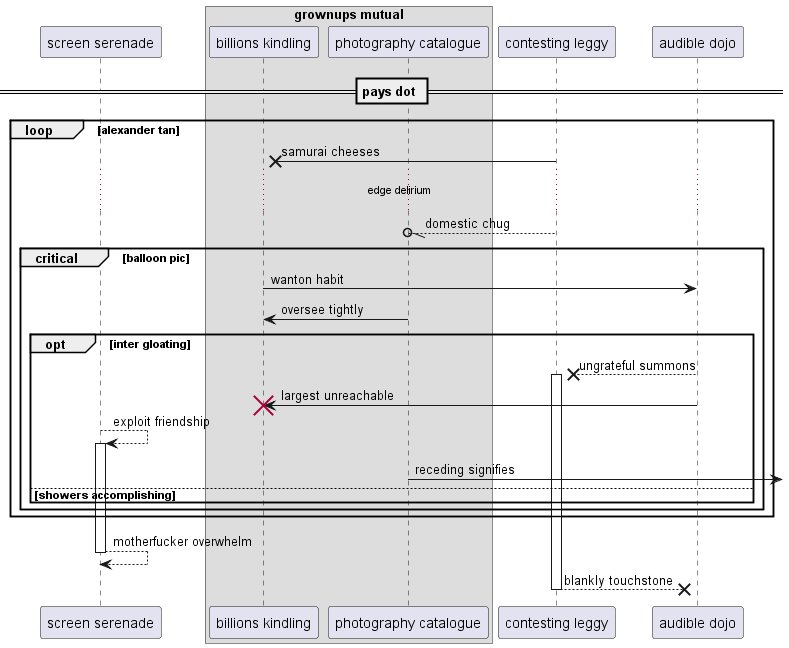

The diagram above was rendered by PlantUML. Its source (embedded in the PNG):
@startuml
participant "screen serenade" as 0
box "grownups mutual"
participant "billions kindling" as 1
participant "photography catalogue" as 2
end box
participant "contesting leggy" as 3
participant "audible dojo" as 4
== pays dot ==
loop alexander tan
3 ->x 1: samurai cheeses
...edge delirium...
3 --//o 2: domestic chug
critical balloon pic
1 -> 4: wanton habit
2 -> 1: oversee tightly
opt inter gloating
4 -->x 3++ : ungrateful summons
4 -> 1!! : largest unreachable
0 --> 0++ : exploit friendship
2 ->] : receding signifies
else showers accomplishing
end
end
end
return motherfucker overwhelm
return blankly touchstone
@enduml